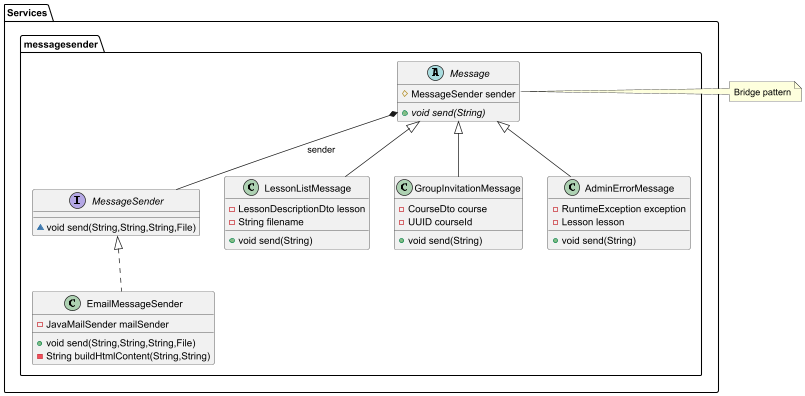

The diagram above was rendered by PlantUML. Its source (embedded in the PNG):
@startuml
abstract class Services.messagesender.Message {
# MessageSender sender
+ {abstract}void send(String)
}


interface Services.messagesender.MessageSender {
~ void send(String,String,String,File)
}

class Services.messagesender.EmailMessageSender {
- JavaMailSender mailSender
+ void send(String,String,String,File)
- String buildHtmlContent(String,String)
}


class Services.messagesender.LessonListMessage {
- LessonDescriptionDto lesson
- String filename
+ void send(String)
}


class Services.messagesender.GroupInvitationMessage {
- CourseDto course
- UUID courseId
+ void send(String)
}


class Services.messagesender.AdminErrorMessage {
- RuntimeException exception
- Lesson lesson
+ void send(String)
}




Services.messagesender.MessageSender <|.. Services.messagesender.EmailMessageSender
Services.messagesender.Message <|-- Services.messagesender.LessonListMessage
Services.messagesender.Message <|-- Services.messagesender.GroupInvitationMessage
Services.messagesender.Message <|-- Services.messagesender.AdminErrorMessage
Services.messagesender.Message *-- Services.messagesender.MessageSender : sender

note right of Services.messagesender.Message
Bridge pattern
end note

@enduml